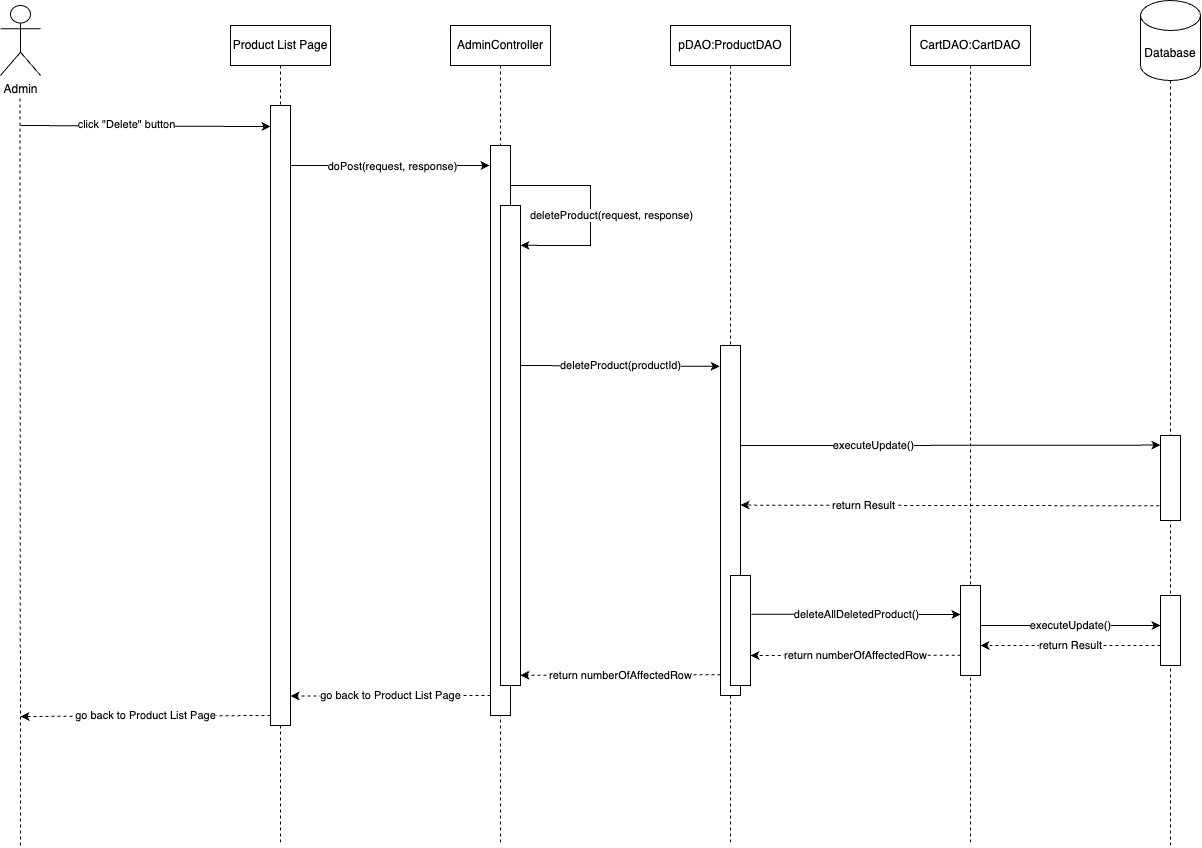

The diagram above was exported from draw.io. Its source (the exported page's mxGraphModel, read from the mxfile embedded in the PNG):
<mxGraphModel dx="1293" dy="1518" grid="1" gridSize="10" guides="1" tooltips="1" connect="1" arrows="1" fold="1" page="1" pageScale="1" pageWidth="850" pageHeight="1100" math="0" shadow="0">
  <root>
    <mxCell id="0" />
    <mxCell id="1" parent="0" />
    <mxCell id="7hafV3GSP3RzsJZpvLI7-5" value="" style="endArrow=none;dashed=1;html=1;rounded=0;" parent="1" target="7hafV3GSP3RzsJZpvLI7-6" edge="1">
      <mxGeometry width="50" height="50" relative="1" as="geometry">
        <mxPoint x="1700" y="1280" as="sourcePoint" />
        <mxPoint x="630" y="530" as="targetPoint" />
      </mxGeometry>
    </mxCell>
    <mxCell id="7hafV3GSP3RzsJZpvLI7-6" value="Database" style="shape=cylinder3;whiteSpace=wrap;html=1;boundedLbl=1;backgroundOutline=1;size=15;" parent="1" vertex="1">
      <mxGeometry x="1670" y="435" width="60" height="80" as="geometry" />
    </mxCell>
    <mxCell id="pOCr6q6vtAm0lsox3jmK-1" value="Admin" style="shape=umlActor;verticalLabelPosition=bottom;verticalAlign=top;html=1;" parent="1" vertex="1">
      <mxGeometry x="530" y="440" width="40" height="70" as="geometry" />
    </mxCell>
    <mxCell id="pOCr6q6vtAm0lsox3jmK-4" value="" style="endArrow=none;dashed=1;html=1;rounded=0;" parent="1" edge="1">
      <mxGeometry width="50" height="50" relative="1" as="geometry">
        <mxPoint x="550" y="1280" as="sourcePoint" />
        <mxPoint x="549.52" y="530" as="targetPoint" />
      </mxGeometry>
    </mxCell>
    <mxCell id="pOCr6q6vtAm0lsox3jmK-5" value="AdminController" style="shape=umlLifeline;perimeter=lifelinePerimeter;whiteSpace=wrap;html=1;container=1;dropTarget=0;collapsible=0;recursiveResize=0;outlineConnect=0;portConstraint=eastwest;newEdgeStyle={&quot;curved&quot;:0,&quot;rounded&quot;:0};" parent="1" vertex="1">
      <mxGeometry x="980" y="460" width="100" height="820" as="geometry" />
    </mxCell>
    <mxCell id="pOCr6q6vtAm0lsox3jmK-6" value="pDAO:ProductDAO" style="shape=umlLifeline;perimeter=lifelinePerimeter;whiteSpace=wrap;html=1;container=1;dropTarget=0;collapsible=0;recursiveResize=0;outlineConnect=0;portConstraint=eastwest;newEdgeStyle={&quot;curved&quot;:0,&quot;rounded&quot;:0};" parent="1" vertex="1">
      <mxGeometry x="1200" y="460" width="120" height="820" as="geometry" />
    </mxCell>
    <mxCell id="pOCr6q6vtAm0lsox3jmK-7" value="CartDAO:CartDAO" style="shape=umlLifeline;perimeter=lifelinePerimeter;whiteSpace=wrap;html=1;container=1;dropTarget=0;collapsible=0;recursiveResize=0;outlineConnect=0;portConstraint=eastwest;newEdgeStyle={&quot;curved&quot;:0,&quot;rounded&quot;:0};" parent="1" vertex="1">
      <mxGeometry x="1440" y="460" width="120" height="820" as="geometry" />
    </mxCell>
    <mxCell id="pOCr6q6vtAm0lsox3jmK-10" value="" style="endArrow=classic;html=1;rounded=0;entryX=-0.05;entryY=0.024;entryDx=0;entryDy=0;entryPerimeter=0;" parent="1" edge="1">
      <mxGeometry width="50" height="50" relative="1" as="geometry">
        <mxPoint x="820" y="600.08" as="sourcePoint" />
        <mxPoint x="1019" y="600.0000000000001" as="targetPoint" />
      </mxGeometry>
    </mxCell>
    <mxCell id="pOCr6q6vtAm0lsox3jmK-11" value="doPost(request, response)" style="edgeLabel;html=1;align=center;verticalAlign=middle;resizable=0;points=[];" parent="pOCr6q6vtAm0lsox3jmK-10" vertex="1" connectable="0">
      <mxGeometry x="0.0868" relative="1" as="geometry">
        <mxPoint x="-7" as="offset" />
      </mxGeometry>
    </mxCell>
    <mxCell id="pOCr6q6vtAm0lsox3jmK-13" value="" style="endArrow=classic;html=1;rounded=0;entryX=0.005;entryY=0.034;entryDx=0;entryDy=0;entryPerimeter=0;" parent="1" target="pOCr6q6vtAm0lsox3jmK-17" edge="1">
      <mxGeometry width="50" height="50" relative="1" as="geometry">
        <mxPoint x="550" y="560" as="sourcePoint" />
        <mxPoint x="808.8999999999996" y="559.55" as="targetPoint" />
      </mxGeometry>
    </mxCell>
    <mxCell id="pOCr6q6vtAm0lsox3jmK-40" value="click &quot;Delete&quot; button" style="edgeLabel;html=1;align=center;verticalAlign=middle;resizable=0;points=[];" parent="pOCr6q6vtAm0lsox3jmK-13" vertex="1" connectable="0">
      <mxGeometry x="-0.1582" y="2" relative="1" as="geometry">
        <mxPoint as="offset" />
      </mxGeometry>
    </mxCell>
    <mxCell id="pOCr6q6vtAm0lsox3jmK-12" value="" style="rounded=0;whiteSpace=wrap;html=1;" parent="1" vertex="1">
      <mxGeometry x="1020" y="580" width="20" height="570" as="geometry" />
    </mxCell>
    <mxCell id="pOCr6q6vtAm0lsox3jmK-15" value="" style="rounded=0;whiteSpace=wrap;html=1;" parent="1" vertex="1">
      <mxGeometry x="1250" y="780" width="20" height="350" as="geometry" />
    </mxCell>
    <mxCell id="pOCr6q6vtAm0lsox3jmK-16" value="Product List Page" style="shape=umlLifeline;perimeter=lifelinePerimeter;whiteSpace=wrap;html=1;container=1;dropTarget=0;collapsible=0;recursiveResize=0;outlineConnect=0;portConstraint=eastwest;newEdgeStyle={&quot;curved&quot;:0,&quot;rounded&quot;:0};" parent="1" vertex="1">
      <mxGeometry x="760" y="460" width="100" height="820" as="geometry" />
    </mxCell>
    <mxCell id="pOCr6q6vtAm0lsox3jmK-17" value="" style="rounded=0;whiteSpace=wrap;html=1;" parent="1" vertex="1">
      <mxGeometry x="800" y="540" width="20" height="620" as="geometry" />
    </mxCell>
    <mxCell id="pOCr6q6vtAm0lsox3jmK-20" value="" style="rounded=0;whiteSpace=wrap;html=1;" parent="1" vertex="1">
      <mxGeometry x="1030" y="640" width="20" height="480" as="geometry" />
    </mxCell>
    <mxCell id="pOCr6q6vtAm0lsox3jmK-21" value="" style="endArrow=classic;html=1;rounded=0;entryX=1.002;entryY=0.083;entryDx=0;entryDy=0;entryPerimeter=0;" parent="1" target="pOCr6q6vtAm0lsox3jmK-20" edge="1">
      <mxGeometry width="50" height="50" relative="1" as="geometry">
        <mxPoint x="1040" y="620.08" as="sourcePoint" />
        <mxPoint x="1239" y="620.0000000000001" as="targetPoint" />
        <Array as="points">
          <mxPoint x="1120" y="620" />
          <mxPoint x="1120" y="680" />
        </Array>
      </mxGeometry>
    </mxCell>
    <mxCell id="pOCr6q6vtAm0lsox3jmK-22" value="deleteProduct(request, response)" style="edgeLabel;html=1;align=center;verticalAlign=middle;resizable=0;points=[];" parent="pOCr6q6vtAm0lsox3jmK-21" vertex="1" connectable="0">
      <mxGeometry x="0.0868" relative="1" as="geometry">
        <mxPoint x="20" y="-4" as="offset" />
      </mxGeometry>
    </mxCell>
    <mxCell id="pOCr6q6vtAm0lsox3jmK-23" value="deleteProduct(productId)" style="endArrow=classic;html=1;rounded=0;exitX=1.033;exitY=0.265;exitDx=0;exitDy=0;exitPerimeter=0;entryX=-0.011;entryY=0.194;entryDx=0;entryDy=0;entryPerimeter=0;" parent="1" edge="1">
      <mxGeometry width="50" height="50" relative="1" as="geometry">
        <mxPoint x="1050" y="800" as="sourcePoint" />
        <mxPoint x="1249.12" y="800.78" as="targetPoint" />
      </mxGeometry>
    </mxCell>
    <mxCell id="pOCr6q6vtAm0lsox3jmK-24" value="" style="rounded=0;whiteSpace=wrap;html=1;" parent="1" vertex="1">
      <mxGeometry x="1260" y="1010" width="20" height="110" as="geometry" />
    </mxCell>
    <mxCell id="pOCr6q6vtAm0lsox3jmK-27" value="deleteAllDeletedProduct()" style="endArrow=classic;html=1;rounded=0;exitX=1.05;exitY=0.353;exitDx=0;exitDy=0;exitPerimeter=0;" parent="1" edge="1" source="pOCr6q6vtAm0lsox3jmK-24">
      <mxGeometry width="50" height="50" relative="1" as="geometry">
        <mxPoint x="1280" y="1030" as="sourcePoint" />
        <mxPoint x="1490" y="1049" as="targetPoint" />
      </mxGeometry>
    </mxCell>
    <mxCell id="pOCr6q6vtAm0lsox3jmK-28" value="" style="rounded=0;whiteSpace=wrap;html=1;" parent="1" vertex="1">
      <mxGeometry x="1490" y="1020" width="20" height="90" as="geometry" />
    </mxCell>
    <mxCell id="pOCr6q6vtAm0lsox3jmK-30" value="return numberOfAffectedRow" style="endArrow=classic;html=1;rounded=0;dashed=1;exitX=0.01;exitY=0.775;exitDx=0;exitDy=0;exitPerimeter=0;" parent="1" source="pOCr6q6vtAm0lsox3jmK-28" edge="1">
      <mxGeometry x="0.0009" width="50" height="50" relative="1" as="geometry">
        <mxPoint x="1300" y="1060" as="sourcePoint" />
        <mxPoint x="1280" y="1090" as="targetPoint" />
        <mxPoint as="offset" />
      </mxGeometry>
    </mxCell>
    <mxCell id="pOCr6q6vtAm0lsox3jmK-31" value="return numberOfAffectedRow" style="endArrow=classic;html=1;rounded=0;dashed=1;exitX=0.005;exitY=0.82;exitDx=0;exitDy=0;exitPerimeter=0;" parent="1" edge="1">
      <mxGeometry width="50" height="50" relative="1" as="geometry">
        <mxPoint x="1250" y="1109.29" as="sourcePoint" />
        <mxPoint x="1050" y="1109.79" as="targetPoint" />
      </mxGeometry>
    </mxCell>
    <mxCell id="pOCr6q6vtAm0lsox3jmK-32" value="go back to Product List Page" style="endArrow=classic;html=1;rounded=0;dashed=1;exitX=0.005;exitY=0.82;exitDx=0;exitDy=0;exitPerimeter=0;" parent="1" edge="1">
      <mxGeometry width="50" height="50" relative="1" as="geometry">
        <mxPoint x="1020" y="1130" as="sourcePoint" />
        <mxPoint x="820" y="1130.5" as="targetPoint" />
      </mxGeometry>
    </mxCell>
    <mxCell id="pOCr6q6vtAm0lsox3jmK-33" value="executeUpdate()" style="endArrow=classic;html=1;rounded=0;exitX=1.012;exitY=0.286;exitDx=0;exitDy=0;exitPerimeter=0;entryX=0.002;entryY=0.113;entryDx=0;entryDy=0;entryPerimeter=0;" parent="1" source="pOCr6q6vtAm0lsox3jmK-15" target="pOCr6q6vtAm0lsox3jmK-34" edge="1">
      <mxGeometry x="-0.3676" width="50" height="50" relative="1" as="geometry">
        <mxPoint x="1480" y="875" as="sourcePoint" />
        <mxPoint x="1679.12" y="875.78" as="targetPoint" />
        <mxPoint as="offset" />
      </mxGeometry>
    </mxCell>
    <mxCell id="pOCr6q6vtAm0lsox3jmK-34" value="" style="rounded=0;whiteSpace=wrap;html=1;" parent="1" vertex="1">
      <mxGeometry x="1690" y="870" width="20" height="85" as="geometry" />
    </mxCell>
    <mxCell id="pOCr6q6vtAm0lsox3jmK-35" value="return Result" style="endArrow=classic;html=1;rounded=0;dashed=1;exitX=-0.057;exitY=0.827;exitDx=0;exitDy=0;exitPerimeter=0;entryX=1.008;entryY=0.456;entryDx=0;entryDy=0;entryPerimeter=0;" parent="1" source="pOCr6q6vtAm0lsox3jmK-34" target="pOCr6q6vtAm0lsox3jmK-15" edge="1">
      <mxGeometry x="0.413" width="50" height="50" relative="1" as="geometry">
        <mxPoint x="1690" y="934.3000000000002" as="sourcePoint" />
        <mxPoint x="1280.7600000000002" y="932.23" as="targetPoint" />
        <mxPoint as="offset" />
      </mxGeometry>
    </mxCell>
    <mxCell id="pOCr6q6vtAm0lsox3jmK-36" value="executeUpdate()" style="endArrow=classic;html=1;rounded=0;exitX=1.025;exitY=0.207;exitDx=0;exitDy=0;exitPerimeter=0;" parent="1" edge="1">
      <mxGeometry width="50" height="50" relative="1" as="geometry">
        <mxPoint x="1510" y="1060" as="sourcePoint" />
        <mxPoint x="1690" y="1060" as="targetPoint" />
      </mxGeometry>
    </mxCell>
    <mxCell id="pOCr6q6vtAm0lsox3jmK-37" value="" style="rounded=0;whiteSpace=wrap;html=1;" parent="1" vertex="1">
      <mxGeometry x="1690" y="1030" width="20" height="70" as="geometry" />
    </mxCell>
    <mxCell id="pOCr6q6vtAm0lsox3jmK-38" value="return Result" style="endArrow=classic;html=1;rounded=0;dashed=1;exitX=-0.057;exitY=0.827;exitDx=0;exitDy=0;exitPerimeter=0;" parent="1" edge="1">
      <mxGeometry width="50" height="50" relative="1" as="geometry">
        <mxPoint x="1690" y="1080" as="sourcePoint" />
        <mxPoint x="1510" y="1080" as="targetPoint" />
      </mxGeometry>
    </mxCell>
    <mxCell id="pOCr6q6vtAm0lsox3jmK-41" value="go back to Product List Page" style="endArrow=classic;html=1;rounded=0;dashed=1;exitX=0.005;exitY=0.82;exitDx=0;exitDy=0;exitPerimeter=0;" parent="1" edge="1">
      <mxGeometry width="50" height="50" relative="1" as="geometry">
        <mxPoint x="800" y="1150" as="sourcePoint" />
        <mxPoint x="550" y="1151" as="targetPoint" />
      </mxGeometry>
    </mxCell>
  </root>
</mxGraphModel>